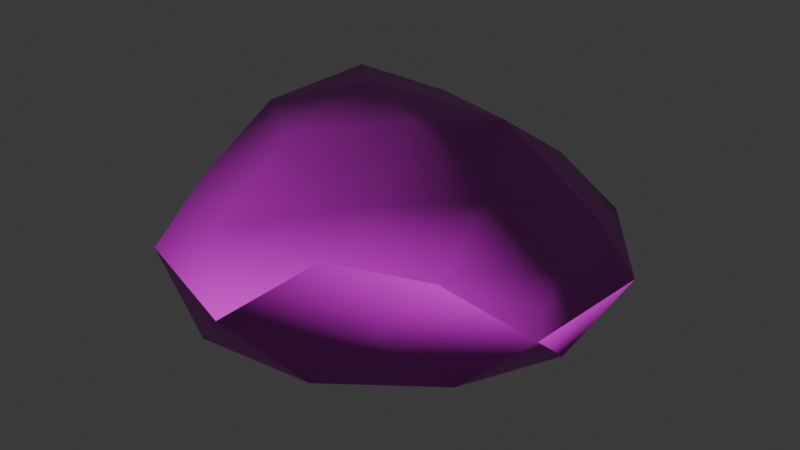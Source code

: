 # Source: SmallRock_1.blend  (saved by Blender 4.3.32; exported with 4.5.12 LTS)
import bpy
from mathutils import Matrix  # noqa: F401  (used for matrix-valued properties, if any)

bpy.ops.wm.read_factory_settings(use_empty=True)
scene = bpy.context.scene
scene.name = 'Scene'

# ---- collections
col_collection = bpy.data.collections.new('Collection'); scene.collection.children.link(col_collection)

# ---- images (referenced by path relative to the original .blend; pixels are not part of the script)
import os
ASSET_DIR = os.environ.get("B2B_ASSET_DIR", "")  # directory of the original .blend (textures are referenced by path, not embedded)
HERE = os.path.dirname(os.path.abspath(__file__))  # packed textures are extracted next to this script under _unpacked/

def load_image(name, relpath, width, height, colorspace="sRGB"):
    """Load a texture the original file referenced (path relative to the .blend, or extracted next to this script)."""
    p = next((c for c in (os.path.join(HERE, relpath), os.path.join(ASSET_DIR, relpath)) if relpath and os.path.exists(c)), "")
    if p:
        img = bpy.data.images.load(p, check_existing=True)
        img.name = name
    else:  # same state as the original file: an image datablock whose file is absent (Cycles renders it pink)
        img = bpy.data.images.new(name, width, height)
        img.source = "FILE"
        img.filepath = "//" + (relpath or name)
    img.colorspace_settings.name = colorspace
    return img
img_rock011_1k_jpg_color_jpg = load_image('Rock011_1K-JPG_Color.jpg', 'Rock011_1K-JPG_Color.jpg', 1024, 1024, 'sRGB')
img_rock011_1k_jpg_normaldx_jpg = load_image('Rock011_1K-JPG_NormalDX.jpg', 'Rock011_1K-JPG_NormalDX.jpg', 1024, 1024, 'Non-Color')

# ---- materials (node trees are filled in below, after node groups)
mat_stone = bpy.data.materials.new('Stone')

# ---- material node trees
mat_stone.use_nodes = True; mat_stone.node_tree.nodes.clear()
_N = mat_stone.node_tree.nodes; _L = mat_stone.node_tree.links
n0 = _N.new('ShaderNodeBsdfPrincipled'); n0.name = 'Principled BSDF'; n0.location = (10, 300)
n1 = _N.new('ShaderNodeOutputMaterial'); n1.name = 'Material Output'; n1.location = (300, 300)
n2 = _N.new('ShaderNodeTexImage'); n2.name = 'Image Texture'; n2.location = (-340, 315)
n2.image = img_rock011_1k_jpg_color_jpg
n3 = _N.new('ShaderNodeTexImage'); n3.name = 'Image Texture.001'; n3.location = (-487, -49)
n3.image = img_rock011_1k_jpg_normaldx_jpg
n4 = _N.new('ShaderNodeNormalMap'); n4.name = 'Normal Map'; n4.location = (-226, 1)
_L.new(n0.outputs[0], n1.inputs[0])
_L.new(n2.outputs[0], n0.inputs[0])
_L.new(n3.outputs[0], n4.inputs[1])
_L.new(n4.outputs[0], n0.inputs[5])
n1.is_active_output = True

# ---- world
world_world = bpy.data.worlds.new('World'); scene.world = world_world
world_world.use_nodes = True; world_world.node_tree.nodes.clear()
_N = world_world.node_tree.nodes; _L = world_world.node_tree.links
n0 = _N.new('ShaderNodeOutputWorld'); n0.name = 'World Output'; n0.location = (300, 300)
n1 = _N.new('ShaderNodeBackground'); n1.name = 'Background'; n1.location = (10, 300)
n1.inputs[0].default_value = (0.05088, 0.05088, 0.05088, 1.0)
_L.new(n1.outputs[0], n0.inputs[0])
n0.is_active_output = True
world_world.color = (0.05088, 0.05088, 0.05088)
world_world.sun_shadow_jitter_overblur = 0.0

# ---- meshes
me_icosphere = bpy.data.meshes.new('Icosphere')
me_icosphere.from_pydata([(-0.01843, 0.003688, -0.432), (0.705, -0.5071, -0.2064), (-0.2764, -0.8506, -0.2321), (-0.848, -0.0767, -0.1385), (-0.2795, 0.8515, -0.2222), (0.723, 0.5259, -0.2301), (0.2434, -0.7087, 0.2389), (-0.7378, -0.399, 0.1842), (-0.6909, 0.5737, 0.4354), (0.2956, 0.8009, 0.1808), (0.8257, -0.03734, 0.1284), (0.01664, 0.09206, 0.4711), (-0.1729, -0.4998, -0.3676), (0.4035, -0.2975, -0.3512), (0.2418, -0.7879, -0.2444), (0.8497, 0.0004879, -0.269), (0.4029, 0.3153, -0.3707), (-0.4851, -0.07374, -0.3079), (-0.6761, -0.5211, -0.2378), (-0.1873, 0.5019, -0.3459), (-0.6646, 0.4634, -0.2413), (0.2467, 0.8134, -0.2225), (0.9292, -0.3199, -0.01011), (0.9635, 0.3171, -0.02165), (-0.04336, -0.9711, 0.0006966), (0.5023, -0.7054, 0.01373), (-0.9206, -0.2304, 0.008201), (-0.6269, -0.7765, 0.02492), (-0.6117, 0.7699, 0.01577), (-0.9398, 0.4209, 0.1121), (0.597, 0.8051, -0.01196), (1.918e-05, 0.9991, -0.0004171), (0.6392, -0.5348, 0.214), (-0.3494, -0.7058, 0.1751), (-0.8156, 0.08692, 0.3672), (-0.312, 0.7327, 0.3479), (0.7225, 0.452, 0.09541), (0.2117, -0.3724, 0.3249), (0.4787, -7.392e-05, 0.2812), (-0.4374, -0.1697, 0.379), (-0.4137, 0.334, 0.4839), (0.1969, 0.4856, 0.4064)], [], [(0, 13, 12), (1, 13, 15), (0, 12, 17), (0, 17, 19), (0, 19, 16), (1, 15, 22), (2, 14, 24), (3, 18, 26), (4, 20, 28), (5, 21, 30), (1, 22, 25), (2, 24, 27), (3, 26, 29), (4, 28, 31), (5, 30, 23), (6, 32, 37), (7, 33, 39), (8, 34, 40), (9, 35, 41), (10, 36, 38), (38, 41, 11), (38, 36, 41), (36, 9, 41), (41, 40, 11), (41, 35, 40), (35, 8, 40), (40, 39, 11), (40, 34, 39), (34, 7, 39), (39, 37, 11), (39, 33, 37), (33, 6, 37), (37, 38, 11), (37, 32, 38), (32, 10, 38), (23, 36, 10), (23, 30, 36), (30, 9, 36), (31, 35, 9), (31, 28, 35), (28, 8, 35), (29, 34, 8), (29, 26, 34), (26, 7, 34), (27, 33, 7), (27, 24, 33), (24, 6, 33), (25, 32, 6), (25, 22, 32), (22, 10, 32), (30, 31, 9), (30, 21, 31), (21, 4, 31), (28, 29, 8), (28, 20, 29), (20, 3, 29), (26, 27, 7), (26, 18, 27), (18, 2, 27), (24, 25, 6), (24, 14, 25), (14, 1, 25), (22, 23, 10), (22, 15, 23), (15, 5, 23), (16, 21, 5), (16, 19, 21), (19, 4, 21), (19, 20, 4), (19, 17, 20), (17, 3, 20), (17, 18, 3), (17, 12, 18), (12, 2, 18), (15, 16, 5), (15, 13, 16), (13, 0, 16), (12, 14, 2), (12, 13, 14), (13, 1, 14)])
me_icosphere.polygons.foreach_set('use_smooth', [True] * 80)
_uv = me_icosphere.uv_layers.new(name='UVMap')
_uv.uv.foreach_set('vector', [0.6893, 0.2411, 0.8276, 0.2805, 0.694, 0.3869, 0.9251, 0.3058, 0.8276, 0.2805, 0.9175, 0.1597, 0.6893, 0.2411, 0.694, 0.3869, 0.5721, 0.3023, 0.6893, 0.2411, 0.5721, 0.3023, 0.5985, 0.1239, 0.6893, 0.2411, 0.5985, 0.1239, 0.7716, 0.1193, 0.4758, 0.8876, 0.506, 0.9962, 0.4205, 0.9658, 0.506, 0.6037, 0.4929, 0.7368, 0.4293, 0.6391, 0.248, 0.7846, 0.2176, 0.6529, 0.299, 0.7497, 1.22e-08, 0.7617, 1.256e-08, 0.6174, 0.05795, 0.6662, 0.5774, 0.7475, 0.5888, 0.895, 0.506, 0.8228, 0.4758, 0.8876, 0.4205, 0.9658, 0.4155, 0.8078, 0.506, 0.6037, 0.4293, 0.6391, 0.4506, 0.5273, 0.248, 0.7846, 0.299, 0.7497, 0.3031, 0.9203, 1.22e-08, 0.7617, 0.05795, 0.6662, 0.06313, 0.8479, 0.5774, 0.7475, 0.506, 0.8228, 0.5299, 0.6539, 0.03037, 0.3024, 0.008435, 0.1859, 0.1167, 0.2573, 0.2461, 0.4912, 0.117, 0.4443, 0.2644, 0.3779, 0.4751, 0.3281, 0.3793, 0.4305, 0.3815, 0.2949, 0.3621, 0.07718, 0.4486, 0.221, 0.3188, 0.1339, 0.08813, 0.07536, 0.213, 0.03129, 0.1583, 0.1436, 0.1583, 0.1436, 0.3188, 0.1339, 0.2605, 0.2292, 0.1583, 0.1436, 0.213, 0.03129, 0.3188, 0.1339, 0.213, 0.03129, 0.3621, 0.07718, 0.3188, 0.1339, 0.3188, 0.1339, 0.3815, 0.2949, 0.2605, 0.2292, 0.3188, 0.1339, 0.4486, 0.221, 0.3815, 0.2949, 0.4486, 0.221, 0.4751, 0.3281, 0.3815, 0.2949, 0.3815, 0.2949, 0.2644, 0.3779, 0.2605, 0.2292, 0.3815, 0.2949, 0.3793, 0.4305, 0.2644, 0.3779, 0.3793, 0.4305, 0.2461, 0.4912, 0.2644, 0.3779, 0.2644, 0.3779, 0.1167, 0.2573, 0.2605, 0.2292, 0.2644, 0.3779, 0.117, 0.4443, 0.1167, 0.2573, 0.117, 0.4443, 0.03037, 0.3024, 0.1167, 0.2573, 0.1167, 0.2573, 0.1583, 0.1436, 0.2605, 0.2292, 0.1167, 0.2573, 0.008435, 0.1859, 0.1583, 0.1436, 0.008435, 0.1859, 0.08813, 0.07536, 0.1583, 0.1436, 0.1389, 9.495e-10, 0.213, 0.03129, 0.08813, 0.07536, 0.1389, 9.495e-10, 0.3059, 0.01571, 0.213, 0.03129, 0.3059, 0.01571, 0.3621, 0.07718, 0.213, 0.03129, 0.06313, 0.8479, 0.1605, 0.7335, 0.1317, 0.8957, 0.06313, 0.8479, 0.05795, 0.6662, 0.1605, 0.7335, 0.05795, 0.6662, 0.1793, 0.6181, 0.1605, 0.7335, 0.08962, 0.5399, 0.1789, 0.5273, 0.1793, 0.6181, 0.3031, 0.9203, 0.299, 0.7497, 0.3616, 0.8175, 0.3017, 0.5189, 0.2461, 0.4912, 0.3793, 0.4305, 0.1341, 0.5273, 0.117, 0.4443, 0.2461, 0.4912, 0.1341, 0.5273, 2.945e-08, 0.4194, 0.117, 0.4443, 2.945e-08, 0.4194, 0.03037, 0.3024, 0.117, 0.4443, 0.4155, 0.8078, 0.3616, 0.8626, 0.3629, 0.7425, 0.4155, 0.8078, 0.4205, 0.9658, 0.3616, 0.8626, 2.226e-08, 0.09857, 0.08813, 0.07536, 0.008435, 0.1859, 0.08864, 0.9735, 0.06313, 0.8479, 0.1317, 0.8957, 0.506, 0.8228, 0.5888, 0.895, 0.5394, 0.973, 0.5888, 0.895, 0.6364, 1.0, 0.5394, 0.973, 0.05795, 0.6662, 0.08962, 0.5399, 0.1793, 0.6181, 0.05795, 0.6662, 1.256e-08, 0.6174, 0.08962, 0.5399, 0.1793, 0.9089, 0.248, 0.7846, 0.3031, 0.9203, 0.299, 0.7497, 0.2849, 0.5778, 0.3245, 0.6853, 0.299, 0.7497, 0.2176, 0.6529, 0.2849, 0.5778, 0.2176, 0.6529, 0.1793, 0.5273, 0.2849, 0.5778, 0.4293, 0.6391, 0.4155, 0.8078, 0.3629, 0.7425, 0.4293, 0.6391, 0.4929, 0.7368, 0.4155, 0.8078, 0.4929, 0.7368, 0.4758, 0.8876, 0.4155, 0.8078, 2.226e-08, 0.09857, 0.1389, 9.495e-10, 0.08813, 0.07536, 0.6063, 0.5273, 0.6364, 0.6158, 0.5299, 0.6539, 0.6364, 0.6158, 0.5774, 0.7475, 0.5299, 0.6539, 0.7716, 0.1193, 0.6836, -1.498e-09, 0.8357, 0.03224, 0.7716, 0.1193, 0.5985, 0.1239, 0.6836, -1.498e-09, 0.5985, 0.1239, 0.5411, 0.03821, 0.6836, -1.498e-09, 0.5985, 0.1239, 0.4751, 0.1761, 0.5411, 0.03821, 0.5985, 0.1239, 0.5721, 0.3023, 0.4751, 0.1761, 0.5721, 0.3023, 0.4751, 0.3337, 0.4751, 0.1761, 0.5721, 0.3023, 0.5619, 0.4367, 0.4751, 0.3337, 0.5721, 0.3023, 0.694, 0.3869, 0.5619, 0.4367, 0.694, 0.3869, 0.6975, 0.4868, 0.5619, 0.4367, 0.9175, 0.1597, 0.7716, 0.1193, 0.8357, 0.03224, 0.9175, 0.1597, 0.8276, 0.2805, 0.7716, 0.1193, 0.8276, 0.2805, 0.6893, 0.2411, 0.7716, 0.1193, 0.694, 0.3869, 0.8287, 0.4229, 0.6975, 0.4868, 0.694, 0.3869, 0.8276, 0.2805, 0.8287, 0.4229, 0.8276, 0.2805, 0.9251, 0.3058, 0.8287, 0.4229])
me_icosphere.materials.append(mat_stone)
me_icosphere.update()

# ---- objects
ob_icosphere = bpy.data.objects.new('Icosphere', me_icosphere)

# ---- transforms, parenting, visibility, modifiers, constraints
ob_icosphere.location = (0.0, 0.0, 0.0)

# ---- collection membership
col_collection.objects.link(ob_icosphere)

# ---- scene / render settings (as saved in the file)
scene.frame_start = 1; scene.frame_end = 250; scene.frame_set(1)
scene.render.engine = 'BLENDER_EEVEE_NEXT'
bpy.context.view_layer.update()

# ---- added for rendering (the .blend has no active camera and no usable light): camera, sun
cam_auto = bpy.data.cameras.new('AutoCamera')
cam_auto.lens = 50.0
cam_auto.sensor_width = 36.0
cam_auto.clip_end = 1000.0
ob_auto_camera = bpy.data.objects.new('AutoCamera', cam_auto)
scene.collection.objects.link(ob_auto_camera)
ob_auto_camera.location = (2.68436, -3.19301, 2.16397)
ob_auto_camera.rotation_euler = (1.09748, -7.21219e-08, 0.694738)
scene.camera = ob_auto_camera
light_auto_sun = bpy.data.lights.new('AutoSun', 'SUN')
light_auto_sun.energy = 3.0
light_auto_sun.angle = 0.0523599
ob_auto_sun = bpy.data.objects.new('AutoSun', light_auto_sun)
scene.collection.objects.link(ob_auto_sun)
ob_auto_sun.rotation_euler = (0.872665, 0.174533, 0.523599)
bpy.context.view_layer.update()
